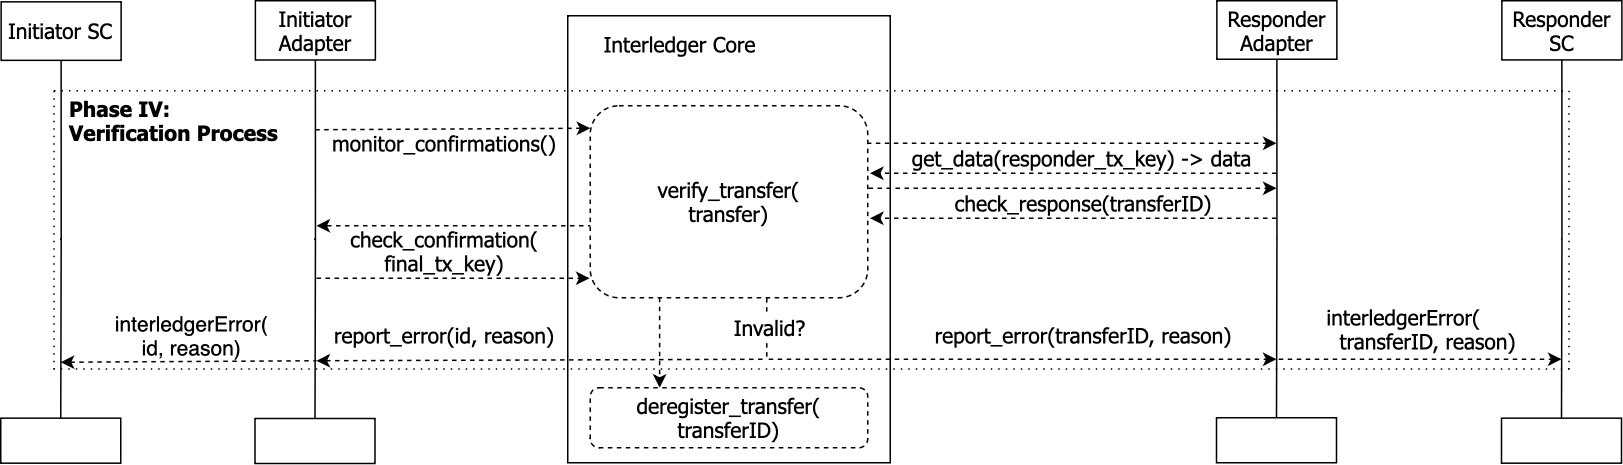

The diagram above was exported from draw.io. Its source (the exported page's mxGraphModel, read from the mxfile embedded in the PNG):
<mxGraphModel dx="1242" dy="785" grid="1" gridSize="10" guides="1" tooltips="1" connect="1" arrows="1" fold="1" page="1" pageScale="1" pageWidth="850" pageHeight="1100" math="0" shadow="0">
  <root>
    <mxCell id="0" />
    <mxCell id="1" parent="0" />
    <mxCell id="2" value="" style="rounded=0;whiteSpace=wrap;html=1;fontFamily=Tahoma;fontSize=14;" vertex="1" parent="1">
      <mxGeometry x="418" y="50" width="215" height="298" as="geometry" />
    </mxCell>
    <mxCell id="3" value="" style="rounded=0;whiteSpace=wrap;html=1;fillColor=none;dashed=1;dashPattern=1 4;fontFamily=Tahoma;fontSize=14;" vertex="1" parent="1">
      <mxGeometry x="75.5" y="100" width="1010" height="185.5" as="geometry" />
    </mxCell>
    <mxCell id="4" style="edgeStyle=orthogonalEdgeStyle;rounded=0;orthogonalLoop=1;jettySize=auto;html=1;exitX=0.5;exitY=1;exitDx=0;exitDy=0;entryX=0.5;entryY=0;entryDx=0;entryDy=0;endArrow=none;endFill=0;fontFamily=Tahoma;fontSize=14;" edge="1" source="5" target="13" parent="1">
      <mxGeometry relative="1" as="geometry" />
    </mxCell>
    <mxCell id="5" value="&lt;font style=&quot;font-size: 14px;&quot;&gt;Initiator SC&lt;/font&gt;" style="rounded=0;whiteSpace=wrap;html=1;fontFamily=Tahoma;fontSize=14;" vertex="1" parent="1">
      <mxGeometry x="40.25" y="40.73000000000002" width="80" height="39" as="geometry" />
    </mxCell>
    <mxCell id="6" style="edgeStyle=orthogonalEdgeStyle;rounded=0;orthogonalLoop=1;jettySize=auto;html=1;exitX=0.5;exitY=1;exitDx=0;exitDy=0;entryX=0.5;entryY=0;entryDx=0;entryDy=0;endArrow=none;endFill=0;fontFamily=Tahoma;fontSize=14;" edge="1" source="7" target="14" parent="1">
      <mxGeometry relative="1" as="geometry" />
    </mxCell>
    <mxCell id="7" value="&lt;font style=&quot;font-size: 14px;&quot;&gt;Initiator Adapter&lt;/font&gt;" style="rounded=0;whiteSpace=wrap;html=1;align=center;fontFamily=Tahoma;fontSize=14;" vertex="1" parent="1">
      <mxGeometry x="209.75" y="40" width="80" height="39.5" as="geometry" />
    </mxCell>
    <mxCell id="8" style="edgeStyle=orthogonalEdgeStyle;rounded=0;orthogonalLoop=1;jettySize=auto;html=1;exitX=0.5;exitY=1;exitDx=0;exitDy=0;entryX=0.5;entryY=0;entryDx=0;entryDy=0;endArrow=none;endFill=0;fontFamily=Tahoma;fontSize=14;" edge="1" source="9" target="15" parent="1">
      <mxGeometry relative="1" as="geometry" />
    </mxCell>
    <mxCell id="9" value="&lt;font style=&quot;font-size: 14px;&quot;&gt;Responder Adapter&lt;/font&gt;" style="rounded=0;whiteSpace=wrap;html=1;fontFamily=Tahoma;fontSize=14;" vertex="1" parent="1">
      <mxGeometry x="850.75" y="40" width="80" height="39" as="geometry" />
    </mxCell>
    <mxCell id="10" style="edgeStyle=orthogonalEdgeStyle;rounded=0;orthogonalLoop=1;jettySize=auto;html=1;exitX=0.5;exitY=1;exitDx=0;exitDy=0;endArrow=none;endFill=0;fontFamily=Tahoma;fontSize=14;entryX=0.5;entryY=0;entryDx=0;entryDy=0;" edge="1" source="11" target="35" parent="1">
      <mxGeometry relative="1" as="geometry">
        <mxPoint x="1080.5" y="300" as="targetPoint" />
      </mxGeometry>
    </mxCell>
    <mxCell id="11" value="&lt;font style=&quot;font-size: 14px;&quot;&gt;Responder SC&lt;/font&gt;" style="rounded=0;whiteSpace=wrap;html=1;fontFamily=Tahoma;fontSize=14;" vertex="1" parent="1">
      <mxGeometry x="1040.75" y="40" width="80" height="39.45" as="geometry" />
    </mxCell>
    <mxCell id="12" value="&lt;font style=&quot;font-size: 14px;&quot;&gt;Interledger Core&lt;/font&gt;" style="text;html=1;strokeColor=none;fillColor=none;align=center;verticalAlign=middle;whiteSpace=wrap;rounded=0;fontFamily=Tahoma;fontSize=14;" vertex="1" parent="1">
      <mxGeometry x="433" y="59" width="120" height="20" as="geometry" />
    </mxCell>
    <mxCell id="13" value="" style="rounded=0;whiteSpace=wrap;html=1;fontFamily=Tahoma;fontSize=14;" vertex="1" parent="1">
      <mxGeometry x="40" y="318.28" width="80" height="30" as="geometry" />
    </mxCell>
    <mxCell id="14" value="" style="rounded=0;whiteSpace=wrap;html=1;fontFamily=Tahoma;fontSize=14;" vertex="1" parent="1">
      <mxGeometry x="209.5" y="318.5" width="80" height="30" as="geometry" />
    </mxCell>
    <mxCell id="15" value="" style="rounded=0;whiteSpace=wrap;html=1;fontFamily=Tahoma;fontSize=14;" vertex="1" parent="1">
      <mxGeometry x="850.5" y="318.0000000000001" width="80" height="30" as="geometry" />
    </mxCell>
    <mxCell id="16" style="edgeStyle=orthogonalEdgeStyle;rounded=0;orthogonalLoop=1;jettySize=auto;html=1;exitX=0.636;exitY=1.002;exitDx=0;exitDy=0;dashed=1;fontFamily=Tahoma;fontSize=14;exitPerimeter=0;" edge="1" source="30" parent="1">
      <mxGeometry relative="1" as="geometry">
        <mxPoint x="890.5" y="279" as="targetPoint" />
        <Array as="points">
          <mxPoint x="550.5" y="279" />
        </Array>
        <mxPoint x="571.75" y="239" as="sourcePoint" />
      </mxGeometry>
    </mxCell>
    <mxCell id="17" style="edgeStyle=orthogonalEdgeStyle;rounded=0;orthogonalLoop=1;jettySize=auto;html=1;exitX=0.25;exitY=1;exitDx=0;exitDy=0;entryX=0.25;entryY=0;entryDx=0;entryDy=0;dashed=1;fontFamily=Tahoma;fontSize=14;" edge="1" source="30" target="22" parent="1">
      <mxGeometry relative="1" as="geometry" />
    </mxCell>
    <mxCell id="18" style="edgeStyle=orthogonalEdgeStyle;rounded=0;orthogonalLoop=1;jettySize=auto;html=1;dashed=1;fontFamily=Tahoma;fontSize=14;exitX=0.998;exitY=0.228;exitDx=0;exitDy=0;exitPerimeter=0;" edge="1" parent="1">
      <mxGeometry relative="1" as="geometry">
        <mxPoint x="890.5" y="135" as="targetPoint" />
        <Array as="points">
          <mxPoint x="603.5" y="134" />
        </Array>
        <mxPoint x="617.6299999999999" y="135" as="sourcePoint" />
      </mxGeometry>
    </mxCell>
    <mxCell id="19" style="edgeStyle=orthogonalEdgeStyle;rounded=0;orthogonalLoop=1;jettySize=auto;html=1;exitX=0;exitY=0.25;exitDx=0;exitDy=0;dashed=1;fontFamily=Tahoma;fontSize=14;" edge="1" parent="1">
      <mxGeometry relative="1" as="geometry">
        <mxPoint x="250.5" y="190" as="targetPoint" />
        <Array as="points">
          <mxPoint x="440.5" y="190" />
        </Array>
        <mxPoint x="440.5" y="190" as="sourcePoint" />
      </mxGeometry>
    </mxCell>
    <mxCell id="20" style="edgeStyle=orthogonalEdgeStyle;rounded=0;orthogonalLoop=1;jettySize=auto;html=1;dashed=1;fontFamily=Tahoma;fontSize=14;" edge="1" parent="1">
      <mxGeometry relative="1" as="geometry">
        <mxPoint x="250.5" y="225" as="sourcePoint" />
        <mxPoint x="432.5" y="225" as="targetPoint" />
        <Array as="points">
          <mxPoint x="330.5" y="225" />
          <mxPoint x="330.5" y="225" />
        </Array>
      </mxGeometry>
    </mxCell>
    <mxCell id="21" value="&lt;span style=&quot;background-color: rgb(255, 255, 255); font-size: 14px;&quot;&gt;&lt;span style=&quot;color: rgb(0, 0, 0); font-size: 14px; font-style: normal; font-variant-ligatures: normal; font-variant-caps: normal; font-weight: 400; letter-spacing: normal; orphans: 2; text-align: center; text-indent: 0px; text-transform: none; widows: 2; word-spacing: 0px; -webkit-text-stroke-width: 0px; text-decoration-thickness: initial; text-decoration-style: initial; text-decoration-color: initial; float: none; display: inline !important;&quot;&gt;get_data(responder_tx_key&lt;/span&gt;&lt;span style=&quot;font-size: 14px;&quot;&gt;) -&amp;gt; data&lt;/span&gt;&lt;/span&gt;" style="text;html=1;strokeColor=none;fillColor=none;align=center;verticalAlign=middle;whiteSpace=wrap;rounded=0;fontFamily=Tahoma;fontSize=14;" vertex="1" parent="1">
      <mxGeometry x="630.5" y="135" width="260" height="20" as="geometry" />
    </mxCell>
    <mxCell id="22" value="&lt;font style=&quot;font-size: 14px;&quot;&gt;deregister_transfer(&lt;br style=&quot;font-size: 14px;&quot;&gt;transferID)&lt;/font&gt;" style="rounded=1;whiteSpace=wrap;html=1;dashed=1;fontFamily=Tahoma;fontSize=14;" vertex="1" parent="1">
      <mxGeometry x="433" y="298" width="185" height="40" as="geometry" />
    </mxCell>
    <mxCell id="23" value="&lt;font style=&quot;font-size: 14px;&quot;&gt;Invalid?&lt;/font&gt;" style="text;html=1;strokeColor=none;fillColor=default;align=center;verticalAlign=middle;whiteSpace=wrap;rounded=0;fontFamily=Tahoma;fontSize=14;" vertex="1" parent="1">
      <mxGeometry x="523" y="248" width="60" height="20" as="geometry" />
    </mxCell>
    <mxCell id="24" value="&lt;span style=&quot;color: rgb(0, 0, 0); font-size: 14px; font-style: normal; font-variant-ligatures: normal; font-variant-caps: normal; font-weight: 400; letter-spacing: normal; orphans: 2; text-align: center; text-indent: 0px; text-transform: none; widows: 2; word-spacing: 0px; -webkit-text-stroke-width: 0px; text-decoration-thickness: initial; text-decoration-style: initial; text-decoration-color: initial; float: none; display: inline !important;&quot;&gt;check_confirmation(&lt;br&gt;final_tx_key)&lt;/span&gt;" style="text;html=1;strokeColor=none;fillColor=none;align=center;verticalAlign=middle;whiteSpace=wrap;rounded=0;fontFamily=Tahoma;fontSize=14;labelBackgroundColor=none;" vertex="1" parent="1">
      <mxGeometry x="250.5" y="191" width="170" height="31" as="geometry" />
    </mxCell>
    <mxCell id="25" style="edgeStyle=orthogonalEdgeStyle;rounded=0;orthogonalLoop=1;jettySize=auto;html=1;dashed=1;fontFamily=Tahoma;fontSize=14;" edge="1" parent="1">
      <mxGeometry relative="1" as="geometry">
        <mxPoint x="890.5" y="185" as="sourcePoint" />
        <Array as="points">
          <mxPoint x="619" y="185" />
        </Array>
        <mxPoint x="619.5" y="185" as="targetPoint" />
      </mxGeometry>
    </mxCell>
    <mxCell id="26" value="&lt;span style=&quot;background-color: rgb(255, 255, 255); font-size: 14px;&quot;&gt;&lt;span style=&quot;color: rgb(0, 0, 0); font-size: 14px; font-style: normal; font-variant-ligatures: normal; font-variant-caps: normal; font-weight: 400; letter-spacing: normal; orphans: 2; text-align: center; text-indent: 0px; text-transform: none; widows: 2; word-spacing: 0px; -webkit-text-stroke-width: 0px; text-decoration-thickness: initial; text-decoration-style: initial; text-decoration-color: initial; float: none; display: inline !important;&quot;&gt;check_response(transferID&lt;/span&gt;&lt;span style=&quot;font-size: 14px;&quot;&gt;)&lt;/span&gt;&lt;/span&gt;" style="text;html=1;strokeColor=none;fillColor=none;align=center;verticalAlign=middle;whiteSpace=wrap;rounded=0;fontFamily=Tahoma;fontSize=14;" vertex="1" parent="1">
      <mxGeometry x="633" y="165" width="257.5" height="20" as="geometry" />
    </mxCell>
    <mxCell id="27" value="Phase IV:&lt;br style=&quot;font-size: 14px;&quot;&gt;Verification Process" style="text;html=1;strokeColor=none;fillColor=none;align=left;verticalAlign=middle;whiteSpace=wrap;rounded=0;fontFamily=Tahoma;labelBackgroundColor=none;fontSize=14;fontStyle=1" vertex="1" parent="1">
      <mxGeometry x="83.5" y="105" width="155" height="30" as="geometry" />
    </mxCell>
    <mxCell id="28" style="edgeStyle=orthogonalEdgeStyle;rounded=0;orthogonalLoop=1;jettySize=auto;html=1;dashed=1;fontFamily=Tahoma;fontSize=14;" edge="1" parent="1">
      <mxGeometry relative="1" as="geometry">
        <mxPoint x="890.5" y="155" as="sourcePoint" />
        <Array as="points">
          <mxPoint x="619" y="155" />
        </Array>
        <mxPoint x="619.5" y="155" as="targetPoint" />
      </mxGeometry>
    </mxCell>
    <mxCell id="29" style="edgeStyle=orthogonalEdgeStyle;rounded=0;orthogonalLoop=1;jettySize=auto;html=1;exitX=1;exitY=0.25;exitDx=0;exitDy=0;dashed=1;fontFamily=Tahoma;fontSize=14;" edge="1" parent="1">
      <mxGeometry relative="1" as="geometry">
        <mxPoint x="890.5" y="165" as="targetPoint" />
        <mxPoint x="600.5" y="165" as="sourcePoint" />
        <Array as="points">
          <mxPoint x="603" y="165" />
        </Array>
      </mxGeometry>
    </mxCell>
    <mxCell id="30" value="&lt;font style=&quot;font-size: 14px;&quot;&gt;verify_transfer(&lt;br&gt;transfer)&lt;/font&gt;" style="rounded=1;whiteSpace=wrap;html=1;dashed=1;fontFamily=Tahoma;fontSize=14;" vertex="1" parent="1">
      <mxGeometry x="433" y="110" width="185" height="128" as="geometry" />
    </mxCell>
    <mxCell id="31" value="" style="endArrow=none;html=1;rounded=0;exitX=0;exitY=0.5;exitDx=0;exitDy=0;fontFamily=Tahoma;fontSize=14;dashed=1;endFill=0;startArrow=classic;startFill=1;" edge="1" parent="1">
      <mxGeometry width="50" height="50" relative="1" as="geometry">
        <mxPoint x="433" y="125" as="sourcePoint" />
        <mxPoint x="250" y="126" as="targetPoint" />
      </mxGeometry>
    </mxCell>
    <mxCell id="32" value="monitor_confirmations()" style="text;html=1;strokeColor=none;fillColor=none;align=center;verticalAlign=middle;whiteSpace=wrap;rounded=0;fontFamily=Tahoma;fontSize=14;" vertex="1" parent="1">
      <mxGeometry x="250.5" y="125" width="170" height="20" as="geometry" />
    </mxCell>
    <mxCell id="33" value="" style="endArrow=none;dashed=1;html=1;rounded=0;startArrow=classic;startFill=1;" edge="1" parent="1">
      <mxGeometry width="50" height="50" relative="1" as="geometry">
        <mxPoint x="250.5" y="280" as="sourcePoint" />
        <mxPoint x="550.5" y="279" as="targetPoint" />
      </mxGeometry>
    </mxCell>
    <mxCell id="34" value="" style="endArrow=none;dashed=1;html=1;rounded=0;startArrow=classic;startFill=1;" edge="1" parent="1">
      <mxGeometry width="50" height="50" relative="1" as="geometry">
        <mxPoint x="80" y="281" as="sourcePoint" />
        <mxPoint x="250.5" y="280" as="targetPoint" />
      </mxGeometry>
    </mxCell>
    <mxCell id="35" value="" style="rounded=0;whiteSpace=wrap;html=1;fontFamily=Tahoma;fontSize=14;" vertex="1" parent="1">
      <mxGeometry x="1040.5" y="318.2800000000001" width="80" height="30" as="geometry" />
    </mxCell>
    <mxCell id="36" value="" style="endArrow=classic;dashed=1;html=1;rounded=0;startArrow=none;startFill=0;endFill=1;" edge="1" parent="1">
      <mxGeometry width="50" height="50" relative="1" as="geometry">
        <mxPoint x="892" y="279" as="sourcePoint" />
        <mxPoint x="1080.5" y="279" as="targetPoint" />
      </mxGeometry>
    </mxCell>
    <mxCell id="37" value="&lt;font face=&quot;Tahoma&quot; style=&quot;font-size: 14px;&quot;&gt;&amp;nbsp; &amp;nbsp; &amp;nbsp; interledgerError(&lt;br&gt;&amp;nbsp; &amp;nbsp; &amp;nbsp; &amp;nbsp; transferID, reason)&lt;/font&gt;" style="text;html=1;strokeColor=none;fillColor=none;align=left;verticalAlign=middle;whiteSpace=wrap;rounded=0;" vertex="1" parent="1">
      <mxGeometry x="895.5" y="240" width="180" height="38" as="geometry" />
    </mxCell>
    <mxCell id="38" value="&lt;font face=&quot;Tahoma&quot; style=&quot;font-size: 14px;&quot;&gt;report_error(transferID, reason)&lt;/font&gt;" style="text;html=1;strokeColor=none;fillColor=none;align=center;verticalAlign=middle;whiteSpace=wrap;rounded=0;" vertex="1" parent="1">
      <mxGeometry x="633" y="248" width="257.5" height="30" as="geometry" />
    </mxCell>
    <mxCell id="39" value="&lt;font face=&quot;Tahoma&quot; style=&quot;font-size: 14px;&quot;&gt;report_error(id, reason)&lt;/font&gt;" style="text;html=1;strokeColor=none;fillColor=none;align=center;verticalAlign=middle;whiteSpace=wrap;rounded=0;" vertex="1" parent="1">
      <mxGeometry x="250.5" y="248" width="170" height="30" as="geometry" />
    </mxCell>
    <mxCell id="40" value="interledgerError(&lt;br&gt;id, reason)" style="text;html=1;strokeColor=none;fillColor=none;align=center;verticalAlign=middle;whiteSpace=wrap;rounded=0;fontSize=14;" vertex="1" parent="1">
      <mxGeometry x="83.5" y="248" width="167" height="30" as="geometry" />
    </mxCell>
  </root>
</mxGraphModel>